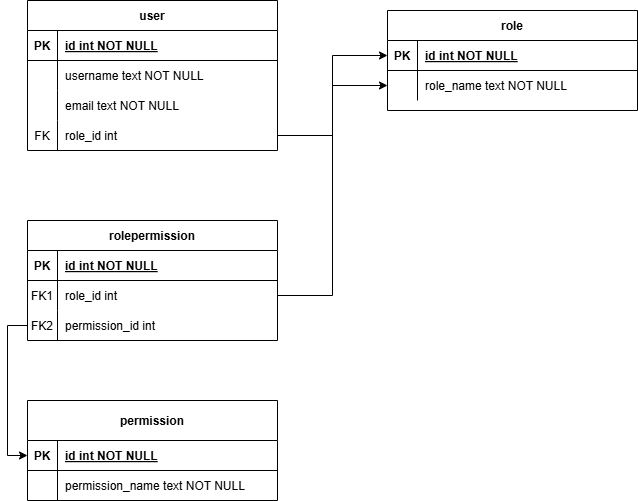

The diagram above was exported from draw.io. Its source (the exported page's mxGraphModel, read from the mxfile embedded in the PNG):
<mxGraphModel dx="1232" dy="1097" grid="1" gridSize="10" guides="1" tooltips="1" connect="1" arrows="1" fold="1" page="1" pageScale="1" pageWidth="850" pageHeight="1100" math="0" shadow="0" extFonts="Permanent Marker^https://fonts.googleapis.com/css?family=Permanent+Marker">
  <root>
    <mxCell id="0" />
    <mxCell id="1" parent="0" />
    <mxCell id="C-vyLk0tnHw3VtMMgP7b-13" value="permission" style="shape=table;startSize=40;container=1;collapsible=1;childLayout=tableLayout;fixedRows=1;rowLines=0;fontStyle=1;align=center;resizeLast=1;" parent="1" vertex="1">
      <mxGeometry x="80" y="540" width="250" height="100" as="geometry" />
    </mxCell>
    <mxCell id="C-vyLk0tnHw3VtMMgP7b-14" value="" style="shape=partialRectangle;collapsible=0;dropTarget=0;pointerEvents=0;fillColor=none;points=[[0,0.5],[1,0.5]];portConstraint=eastwest;top=0;left=0;right=0;bottom=1;" parent="C-vyLk0tnHw3VtMMgP7b-13" vertex="1">
      <mxGeometry y="40" width="250" height="30" as="geometry" />
    </mxCell>
    <mxCell id="C-vyLk0tnHw3VtMMgP7b-15" value="PK" style="shape=partialRectangle;overflow=hidden;connectable=0;fillColor=none;top=0;left=0;bottom=0;right=0;fontStyle=1;" parent="C-vyLk0tnHw3VtMMgP7b-14" vertex="1">
      <mxGeometry width="30" height="30" as="geometry">
        <mxRectangle width="30" height="30" as="alternateBounds" />
      </mxGeometry>
    </mxCell>
    <mxCell id="C-vyLk0tnHw3VtMMgP7b-16" value="id int NOT NULL " style="shape=partialRectangle;overflow=hidden;connectable=0;fillColor=none;top=0;left=0;bottom=0;right=0;align=left;spacingLeft=6;fontStyle=5;" parent="C-vyLk0tnHw3VtMMgP7b-14" vertex="1">
      <mxGeometry x="30" width="220" height="30" as="geometry">
        <mxRectangle width="220" height="30" as="alternateBounds" />
      </mxGeometry>
    </mxCell>
    <mxCell id="C-vyLk0tnHw3VtMMgP7b-17" value="" style="shape=partialRectangle;collapsible=0;dropTarget=0;pointerEvents=0;fillColor=none;points=[[0,0.5],[1,0.5]];portConstraint=eastwest;top=0;left=0;right=0;bottom=0;" parent="C-vyLk0tnHw3VtMMgP7b-13" vertex="1">
      <mxGeometry y="70" width="250" height="30" as="geometry" />
    </mxCell>
    <mxCell id="C-vyLk0tnHw3VtMMgP7b-18" value="" style="shape=partialRectangle;overflow=hidden;connectable=0;fillColor=none;top=0;left=0;bottom=0;right=0;" parent="C-vyLk0tnHw3VtMMgP7b-17" vertex="1">
      <mxGeometry width="30" height="30" as="geometry">
        <mxRectangle width="30" height="30" as="alternateBounds" />
      </mxGeometry>
    </mxCell>
    <mxCell id="C-vyLk0tnHw3VtMMgP7b-19" value="permission_name text NOT NULL" style="shape=partialRectangle;overflow=hidden;connectable=0;fillColor=none;top=0;left=0;bottom=0;right=0;align=left;spacingLeft=6;" parent="C-vyLk0tnHw3VtMMgP7b-17" vertex="1">
      <mxGeometry x="30" width="220" height="30" as="geometry">
        <mxRectangle width="220" height="30" as="alternateBounds" />
      </mxGeometry>
    </mxCell>
    <mxCell id="C-vyLk0tnHw3VtMMgP7b-23" value="role" style="shape=table;startSize=30;container=1;collapsible=1;childLayout=tableLayout;fixedRows=1;rowLines=0;fontStyle=1;align=center;resizeLast=1;" parent="1" vertex="1">
      <mxGeometry x="440" y="150" width="250" height="100" as="geometry" />
    </mxCell>
    <mxCell id="C-vyLk0tnHw3VtMMgP7b-24" value="" style="shape=partialRectangle;collapsible=0;dropTarget=0;pointerEvents=0;fillColor=none;points=[[0,0.5],[1,0.5]];portConstraint=eastwest;top=0;left=0;right=0;bottom=1;" parent="C-vyLk0tnHw3VtMMgP7b-23" vertex="1">
      <mxGeometry y="30" width="250" height="30" as="geometry" />
    </mxCell>
    <mxCell id="C-vyLk0tnHw3VtMMgP7b-25" value="PK" style="shape=partialRectangle;overflow=hidden;connectable=0;fillColor=none;top=0;left=0;bottom=0;right=0;fontStyle=1;" parent="C-vyLk0tnHw3VtMMgP7b-24" vertex="1">
      <mxGeometry width="30" height="30" as="geometry">
        <mxRectangle width="30" height="30" as="alternateBounds" />
      </mxGeometry>
    </mxCell>
    <mxCell id="C-vyLk0tnHw3VtMMgP7b-26" value="id int NOT NULL " style="shape=partialRectangle;overflow=hidden;connectable=0;fillColor=none;top=0;left=0;bottom=0;right=0;align=left;spacingLeft=6;fontStyle=5;" parent="C-vyLk0tnHw3VtMMgP7b-24" vertex="1">
      <mxGeometry x="30" width="220" height="30" as="geometry">
        <mxRectangle width="220" height="30" as="alternateBounds" />
      </mxGeometry>
    </mxCell>
    <mxCell id="C-vyLk0tnHw3VtMMgP7b-27" value="" style="shape=partialRectangle;collapsible=0;dropTarget=0;pointerEvents=0;fillColor=none;points=[[0,0.5],[1,0.5]];portConstraint=eastwest;top=0;left=0;right=0;bottom=0;" parent="C-vyLk0tnHw3VtMMgP7b-23" vertex="1">
      <mxGeometry y="60" width="250" height="30" as="geometry" />
    </mxCell>
    <mxCell id="C-vyLk0tnHw3VtMMgP7b-28" value="" style="shape=partialRectangle;overflow=hidden;connectable=0;fillColor=none;top=0;left=0;bottom=0;right=0;" parent="C-vyLk0tnHw3VtMMgP7b-27" vertex="1">
      <mxGeometry width="30" height="30" as="geometry">
        <mxRectangle width="30" height="30" as="alternateBounds" />
      </mxGeometry>
    </mxCell>
    <mxCell id="C-vyLk0tnHw3VtMMgP7b-29" value="role_name text NOT NULL" style="shape=partialRectangle;overflow=hidden;connectable=0;fillColor=none;top=0;left=0;bottom=0;right=0;align=left;spacingLeft=6;" parent="C-vyLk0tnHw3VtMMgP7b-27" vertex="1">
      <mxGeometry x="30" width="220" height="30" as="geometry">
        <mxRectangle width="220" height="30" as="alternateBounds" />
      </mxGeometry>
    </mxCell>
    <mxCell id="C-vyLk0tnHw3VtMMgP7b-2" value="user" style="shape=table;startSize=30;container=1;collapsible=1;childLayout=tableLayout;fixedRows=1;rowLines=0;fontStyle=1;align=center;resizeLast=1;" parent="1" vertex="1">
      <mxGeometry x="80" y="140" width="250" height="150" as="geometry" />
    </mxCell>
    <mxCell id="C-vyLk0tnHw3VtMMgP7b-3" value="" style="shape=partialRectangle;collapsible=0;dropTarget=0;pointerEvents=0;fillColor=none;points=[[0,0.5],[1,0.5]];portConstraint=eastwest;top=0;left=0;right=0;bottom=1;" parent="C-vyLk0tnHw3VtMMgP7b-2" vertex="1">
      <mxGeometry y="30" width="250" height="30" as="geometry" />
    </mxCell>
    <mxCell id="C-vyLk0tnHw3VtMMgP7b-4" value="PK" style="shape=partialRectangle;overflow=hidden;connectable=0;fillColor=none;top=0;left=0;bottom=0;right=0;fontStyle=1;" parent="C-vyLk0tnHw3VtMMgP7b-3" vertex="1">
      <mxGeometry width="30" height="30" as="geometry">
        <mxRectangle width="30" height="30" as="alternateBounds" />
      </mxGeometry>
    </mxCell>
    <mxCell id="C-vyLk0tnHw3VtMMgP7b-5" value="id int NOT NULL " style="shape=partialRectangle;overflow=hidden;connectable=0;fillColor=none;top=0;left=0;bottom=0;right=0;align=left;spacingLeft=6;fontStyle=5;" parent="C-vyLk0tnHw3VtMMgP7b-3" vertex="1">
      <mxGeometry x="30" width="220" height="30" as="geometry">
        <mxRectangle width="220" height="30" as="alternateBounds" />
      </mxGeometry>
    </mxCell>
    <mxCell id="C-vyLk0tnHw3VtMMgP7b-6" value="" style="shape=partialRectangle;collapsible=0;dropTarget=0;pointerEvents=0;fillColor=none;points=[[0,0.5],[1,0.5]];portConstraint=eastwest;top=0;left=0;right=0;bottom=0;" parent="C-vyLk0tnHw3VtMMgP7b-2" vertex="1">
      <mxGeometry y="60" width="250" height="30" as="geometry" />
    </mxCell>
    <mxCell id="C-vyLk0tnHw3VtMMgP7b-7" value="" style="shape=partialRectangle;overflow=hidden;connectable=0;fillColor=none;top=0;left=0;bottom=0;right=0;" parent="C-vyLk0tnHw3VtMMgP7b-6" vertex="1">
      <mxGeometry width="30" height="30" as="geometry">
        <mxRectangle width="30" height="30" as="alternateBounds" />
      </mxGeometry>
    </mxCell>
    <mxCell id="C-vyLk0tnHw3VtMMgP7b-8" value="username text NOT NULL" style="shape=partialRectangle;overflow=hidden;connectable=0;fillColor=none;top=0;left=0;bottom=0;right=0;align=left;spacingLeft=6;" parent="C-vyLk0tnHw3VtMMgP7b-6" vertex="1">
      <mxGeometry x="30" width="220" height="30" as="geometry">
        <mxRectangle width="220" height="30" as="alternateBounds" />
      </mxGeometry>
    </mxCell>
    <mxCell id="C-vyLk0tnHw3VtMMgP7b-9" value="" style="shape=partialRectangle;collapsible=0;dropTarget=0;pointerEvents=0;fillColor=none;points=[[0,0.5],[1,0.5]];portConstraint=eastwest;top=0;left=0;right=0;bottom=0;" parent="C-vyLk0tnHw3VtMMgP7b-2" vertex="1">
      <mxGeometry y="90" width="250" height="30" as="geometry" />
    </mxCell>
    <mxCell id="C-vyLk0tnHw3VtMMgP7b-10" value="" style="shape=partialRectangle;overflow=hidden;connectable=0;fillColor=none;top=0;left=0;bottom=0;right=0;" parent="C-vyLk0tnHw3VtMMgP7b-9" vertex="1">
      <mxGeometry width="30" height="30" as="geometry">
        <mxRectangle width="30" height="30" as="alternateBounds" />
      </mxGeometry>
    </mxCell>
    <mxCell id="C-vyLk0tnHw3VtMMgP7b-11" value="email text NOT NULL" style="shape=partialRectangle;overflow=hidden;connectable=0;fillColor=none;top=0;left=0;bottom=0;right=0;align=left;spacingLeft=6;" parent="C-vyLk0tnHw3VtMMgP7b-9" vertex="1">
      <mxGeometry x="30" width="220" height="30" as="geometry">
        <mxRectangle width="220" height="30" as="alternateBounds" />
      </mxGeometry>
    </mxCell>
    <mxCell id="Eqi6Qso0u0HfWslLaqAH-1" value="" style="shape=partialRectangle;collapsible=0;dropTarget=0;pointerEvents=0;fillColor=none;points=[[0,0.5],[1,0.5]];portConstraint=eastwest;top=0;left=0;right=0;bottom=0;" vertex="1" parent="C-vyLk0tnHw3VtMMgP7b-2">
      <mxGeometry y="120" width="250" height="30" as="geometry" />
    </mxCell>
    <mxCell id="Eqi6Qso0u0HfWslLaqAH-2" value="FK" style="shape=partialRectangle;overflow=hidden;connectable=0;fillColor=none;top=0;left=0;bottom=0;right=0;" vertex="1" parent="Eqi6Qso0u0HfWslLaqAH-1">
      <mxGeometry width="30" height="30" as="geometry">
        <mxRectangle width="30" height="30" as="alternateBounds" />
      </mxGeometry>
    </mxCell>
    <mxCell id="Eqi6Qso0u0HfWslLaqAH-3" value="role_id int" style="shape=partialRectangle;overflow=hidden;connectable=0;fillColor=none;top=0;left=0;bottom=0;right=0;align=left;spacingLeft=6;" vertex="1" parent="Eqi6Qso0u0HfWslLaqAH-1">
      <mxGeometry x="30" width="220" height="30" as="geometry">
        <mxRectangle width="220" height="30" as="alternateBounds" />
      </mxGeometry>
    </mxCell>
    <mxCell id="Eqi6Qso0u0HfWslLaqAH-8" value="rolepermission" style="shape=table;startSize=30;container=1;collapsible=1;childLayout=tableLayout;fixedRows=1;rowLines=0;fontStyle=1;align=center;resizeLast=1;" vertex="1" parent="1">
      <mxGeometry x="80" y="360" width="250" height="120" as="geometry" />
    </mxCell>
    <mxCell id="Eqi6Qso0u0HfWslLaqAH-9" value="" style="shape=partialRectangle;collapsible=0;dropTarget=0;pointerEvents=0;fillColor=none;points=[[0,0.5],[1,0.5]];portConstraint=eastwest;top=0;left=0;right=0;bottom=1;" vertex="1" parent="Eqi6Qso0u0HfWslLaqAH-8">
      <mxGeometry y="30" width="250" height="30" as="geometry" />
    </mxCell>
    <mxCell id="Eqi6Qso0u0HfWslLaqAH-10" value="PK" style="shape=partialRectangle;overflow=hidden;connectable=0;fillColor=none;top=0;left=0;bottom=0;right=0;fontStyle=1;" vertex="1" parent="Eqi6Qso0u0HfWslLaqAH-9">
      <mxGeometry width="30" height="30" as="geometry">
        <mxRectangle width="30" height="30" as="alternateBounds" />
      </mxGeometry>
    </mxCell>
    <mxCell id="Eqi6Qso0u0HfWslLaqAH-11" value="id int NOT NULL " style="shape=partialRectangle;overflow=hidden;connectable=0;fillColor=none;top=0;left=0;bottom=0;right=0;align=left;spacingLeft=6;fontStyle=5;" vertex="1" parent="Eqi6Qso0u0HfWslLaqAH-9">
      <mxGeometry x="30" width="220" height="30" as="geometry">
        <mxRectangle width="220" height="30" as="alternateBounds" />
      </mxGeometry>
    </mxCell>
    <mxCell id="Eqi6Qso0u0HfWslLaqAH-18" value="" style="shape=partialRectangle;collapsible=0;dropTarget=0;pointerEvents=0;fillColor=none;points=[[0,0.5],[1,0.5]];portConstraint=eastwest;top=0;left=0;right=0;bottom=0;" vertex="1" parent="Eqi6Qso0u0HfWslLaqAH-8">
      <mxGeometry y="60" width="250" height="30" as="geometry" />
    </mxCell>
    <mxCell id="Eqi6Qso0u0HfWslLaqAH-19" value="FK1" style="shape=partialRectangle;overflow=hidden;connectable=0;fillColor=none;top=0;left=0;bottom=0;right=0;" vertex="1" parent="Eqi6Qso0u0HfWslLaqAH-18">
      <mxGeometry width="30" height="30" as="geometry">
        <mxRectangle width="30" height="30" as="alternateBounds" />
      </mxGeometry>
    </mxCell>
    <mxCell id="Eqi6Qso0u0HfWslLaqAH-20" value="role_id int" style="shape=partialRectangle;overflow=hidden;connectable=0;fillColor=none;top=0;left=0;bottom=0;right=0;align=left;spacingLeft=6;" vertex="1" parent="Eqi6Qso0u0HfWslLaqAH-18">
      <mxGeometry x="30" width="220" height="30" as="geometry">
        <mxRectangle width="220" height="30" as="alternateBounds" />
      </mxGeometry>
    </mxCell>
    <mxCell id="Eqi6Qso0u0HfWslLaqAH-28" value="" style="shape=partialRectangle;collapsible=0;dropTarget=0;pointerEvents=0;fillColor=none;points=[[0,0.5],[1,0.5]];portConstraint=eastwest;top=0;left=0;right=0;bottom=0;" vertex="1" parent="Eqi6Qso0u0HfWslLaqAH-8">
      <mxGeometry y="90" width="250" height="30" as="geometry" />
    </mxCell>
    <mxCell id="Eqi6Qso0u0HfWslLaqAH-29" value="FK2" style="shape=partialRectangle;overflow=hidden;connectable=0;fillColor=none;top=0;left=0;bottom=0;right=0;" vertex="1" parent="Eqi6Qso0u0HfWslLaqAH-28">
      <mxGeometry width="30" height="30" as="geometry">
        <mxRectangle width="30" height="30" as="alternateBounds" />
      </mxGeometry>
    </mxCell>
    <mxCell id="Eqi6Qso0u0HfWslLaqAH-30" value="permission_id int" style="shape=partialRectangle;overflow=hidden;connectable=0;fillColor=none;top=0;left=0;bottom=0;right=0;align=left;spacingLeft=6;" vertex="1" parent="Eqi6Qso0u0HfWslLaqAH-28">
      <mxGeometry x="30" width="220" height="30" as="geometry">
        <mxRectangle width="220" height="30" as="alternateBounds" />
      </mxGeometry>
    </mxCell>
    <mxCell id="Eqi6Qso0u0HfWslLaqAH-33" style="edgeStyle=orthogonalEdgeStyle;rounded=0;orthogonalLoop=1;jettySize=auto;html=1;exitX=0;exitY=0.5;exitDx=0;exitDy=0;entryX=0;entryY=0.5;entryDx=0;entryDy=0;" edge="1" parent="1" source="Eqi6Qso0u0HfWslLaqAH-28" target="C-vyLk0tnHw3VtMMgP7b-14">
      <mxGeometry relative="1" as="geometry" />
    </mxCell>
    <mxCell id="Eqi6Qso0u0HfWslLaqAH-34" style="edgeStyle=orthogonalEdgeStyle;rounded=0;orthogonalLoop=1;jettySize=auto;html=1;" edge="1" parent="1" source="Eqi6Qso0u0HfWslLaqAH-1" target="C-vyLk0tnHw3VtMMgP7b-27">
      <mxGeometry relative="1" as="geometry" />
    </mxCell>
    <mxCell id="Eqi6Qso0u0HfWslLaqAH-35" style="edgeStyle=orthogonalEdgeStyle;rounded=0;orthogonalLoop=1;jettySize=auto;html=1;entryX=0;entryY=0.5;entryDx=0;entryDy=0;" edge="1" parent="1" source="Eqi6Qso0u0HfWslLaqAH-18" target="C-vyLk0tnHw3VtMMgP7b-24">
      <mxGeometry relative="1" as="geometry" />
    </mxCell>
  </root>
</mxGraphModel>